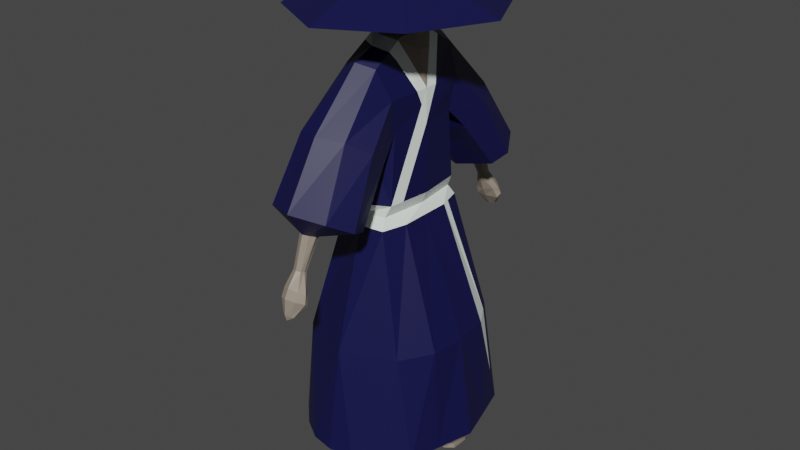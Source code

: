 # Source: RoninModel.blend  (saved by Blender 2.82.7; exported with 4.5.12 LTS)
import bpy
from mathutils import Matrix  # noqa: F401  (used for matrix-valued properties, if any)

bpy.ops.wm.read_factory_settings(use_empty=True)
scene = bpy.context.scene
scene.name = 'Scene'

# ---- collections
col_collection = bpy.data.collections.new('Collection'); scene.collection.children.link(col_collection)

# ---- materials (node trees are filled in below, after node groups)
mat_body = bpy.data.materials.new('Body')
mat_body.alpha_threshold = 0.0
mat_body.use_transparent_shadow = False
mat_body.line_color = (0.0, 0.0, 0.0, 1.0)
mat_detail = bpy.data.materials.new('Detail')
mat_detail.use_transparent_shadow = False
mat_cloth = bpy.data.materials.new('Cloth')
mat_cloth.use_transparent_shadow = False

# ---- material node trees
mat_body.use_nodes = True; mat_body.node_tree.nodes.clear()
_N = mat_body.node_tree.nodes; _L = mat_body.node_tree.links
n0 = _N.new('ShaderNodeOutputMaterial'); n0.name = 'Material Output'; n0.location = (300, 300)
n1 = _N.new('ShaderNodeBsdfPrincipled'); n1.name = 'Principled BSDF'; n1.location = (10, 300)
n1.distribution = 'GGX'
n1.subsurface_method = 'BURLEY'
n1.inputs[0].default_value = (0.3032, 0.2528, 0.2001, 1.0)
n1.inputs[2].default_value = 0.4
n1.inputs[3].default_value = 1.45
n1.inputs[27].default_value = (0.0, 0.0, 0.0, 1.0)
n1.inputs[28].default_value = 1.0
_L.new(n1.outputs[0], n0.inputs[0])
n0.is_active_output = True
mat_detail.use_nodes = True; mat_detail.node_tree.nodes.clear()
_N = mat_detail.node_tree.nodes; _L = mat_detail.node_tree.links
n0 = _N.new('ShaderNodeOutputMaterial'); n0.name = 'Material Output'; n0.location = (300, 300)
n1 = _N.new('ShaderNodeBsdfPrincipled'); n1.name = 'Principled BSDF'; n1.location = (10, 300)
n1.distribution = 'GGX'
n1.subsurface_method = 'BURLEY'
n1.inputs[0].default_value = (0.9163, 1.0, 0.9369, 1.0)
n1.inputs[3].default_value = 1.45
n1.inputs[27].default_value = (0.0, 0.0, 0.0, 1.0)
n1.inputs[28].default_value = 1.0
_L.new(n1.outputs[0], n0.inputs[0])
n0.is_active_output = True
mat_cloth.use_nodes = True; mat_cloth.node_tree.nodes.clear()
_N = mat_cloth.node_tree.nodes; _L = mat_cloth.node_tree.links
n0 = _N.new('ShaderNodeOutputMaterial'); n0.name = 'Material Output'; n0.location = (300, 300)
n1 = _N.new('ShaderNodeBsdfPrincipled'); n1.name = 'Principled BSDF'; n1.location = (10, 300)
n1.distribution = 'GGX'
n1.subsurface_method = 'BURLEY'
n1.inputs[0].default_value = (0.004237, 0.004231, 0.05779, 1.0)
n1.inputs[3].default_value = 1.45
n1.inputs[27].default_value = (0.0, 0.0, 0.0, 1.0)
n1.inputs[28].default_value = 1.0
_L.new(n1.outputs[0], n0.inputs[0])
n0.is_active_output = True

# ---- world
world_world = bpy.data.worlds.new('World'); scene.world = world_world
world_world.use_nodes = True; world_world.node_tree.nodes.clear()
_N = world_world.node_tree.nodes; _L = world_world.node_tree.links
n0 = _N.new('ShaderNodeOutputWorld'); n0.name = 'World Output'; n0.location = (300, 300)
n1 = _N.new('ShaderNodeBackground'); n1.name = 'Background'; n1.location = (10, 300)
n1.inputs[0].default_value = (0.05088, 0.05088, 0.05088, 1.0)
_L.new(n1.outputs[0], n0.inputs[0])
n0.is_active_output = True
world_world.color = (0.05088, 0.05088, 0.05088)
world_world.use_sun_shadow = False
world_world.sun_shadow_jitter_overblur = 0.0

# ---- meshes
me_cube = bpy.data.meshes.new('Cube')
me_cube.from_pydata([(-0.2069, -0.6463, 0.09697), (-0.335, -0.5547, -1.515), (0.2069, -0.6463, 0.09697), (0.335, -0.5547, -1.515), (-0.1207, -0.171, 0.4056), (0.1207, -0.171, 0.4056), (-0.1207, -0.171, 0.8634), (0.1207, -0.171, 0.8634), (-0.8704, -0.9563, 0.6946), (0.8704, -0.9563, 0.6946), (0.0, -1.427, 0.6946), (0.2643, -0.5826, -1.667), (-0.2643, -0.5826, -1.667), (0.3019, -0.6678, -1.801), (-0.3019, -0.6678, -1.801), (0.6729, -0.8621, -3.294), (-0.6729, -0.8621, -3.294), (0.6446, -1.112, -4.613), (-0.5673, -1.112, -4.613), (-0.2999, -1.281, -4.613), (0.2999, -1.281, -4.613), (0.09445, -0.6224, -3.837), (0.09445, -0.4541, -3.837), (-0.0986, -0.6233, -3.837), (-0.0986, -0.4521, -3.837), (0.07445, -0.6556, -5.214), (0.07445, -0.4779, -5.214), (-0.07773, -0.6571, -5.214), (-0.07773, -0.4764, -5.214), (0.403, -0.7374, -5.34), (0.3951, -0.4016, -5.34), (-0.1675, -0.6933, -5.34), (-0.1754, -0.4456, -5.34), (0.4523, -0.7587, -5.418), (0.4445, -0.3803, -5.418), (-0.1967, -0.7169, -5.418), (-0.2045, -0.4221, -5.418), (0.8998, -0.8574, -4.613), (1.007, -0.4796, -4.613), (-1.007, -0.4796, -4.613), (-0.8225, -0.8574, -4.613), (-0.9148, -0.4577, -3.294), (0.9148, -0.4577, -3.294), (0.0, -0.708, -1.801), (0.0, -1.127, -3.294), (0.0, -1.338, -4.613), (-0.3892, -0.354, -1.801), (0.3892, -0.354, -1.801), (0.0, -0.2121, 0.4056), (0.0, -0.2121, 0.8634), (-0.1987, -0.231, 0.3504), (0.1987, -0.231, 0.3504), (0.0, -0.3005, 0.3504), (0.0, -0.7406, -1.515), (0.0, -0.7501, 0.1589), (0.0, -0.6329, -1.667), (-0.33, -0.486, -0.6699), (0.33, -0.486, -0.6699), (0.0, -0.6334, -0.6699), (0.0, -1.398, -0.4907), (-0.2729, -1.324, -0.5166), (0.2794, -1.238, -0.5415), (-0.3758, -0.7162, -0.9124), (0.3758, -0.7162, -0.9124), (0.0, -0.7388, -1.07), (0.0, -1.852, -1.227), (-0.3954, -1.687, -1.294), (0.3954, -1.687, -1.294), (-0.474, -1.19, -1.541), (0.474, -1.19, -1.541), (0.0, -1.085, -1.639), (-0.3549, -0.5661, -0.2555), (0.3549, -0.5661, -0.2555), (-0.4632, -0.9642, -0.6987), (0.4632, -1.006, -0.6996), (-0.5545, -1.412, -1.448), (0.5545, -1.412, -1.448), (0.0, -1.643, -1.544), (-0.07642, -1.602, -1.558), (0.05987, -1.602, -1.558), (-0.1163, -1.533, -1.58), (-0.09165, -1.468, -1.612), (0.09974, -1.533, -1.58), (0.0751, -1.468, -1.612), (0.0, -1.416, -1.63), (0.0, -1.766, -1.939), (-0.06093, -1.74, -1.947), (0.04774, -1.74, -1.947), (-0.07293, -1.696, -1.959), (-0.06552, -1.653, -1.98), (0.05973, -1.696, -1.959), (0.05232, -1.653, -1.98), (0.0, -1.952, -2.207), (0.0, -1.613, -1.991), (-0.09658, -1.855, -2.132), (0.1084, -1.855, -2.132), (-0.1565, -1.794, -2.161), (-0.1157, -1.723, -2.204), (0.1683, -1.794, -2.161), (0.1313, -1.738, -2.187), (0.0, -1.964, -2.414), (-0.003947, -1.697, -2.209), (-0.09062, -1.912, -2.229), (0.1176, -1.912, -2.229), (-0.1598, -1.834, -2.263), (-0.1171, -1.746, -2.302), (0.1892, -1.834, -2.263), (0.1724, -1.781, -2.313), (0.0, -1.761, -2.32), (-0.04802, -1.933, -2.425), (0.05317, -1.933, -2.425), (-0.07763, -1.895, -2.44), (-0.05933, -1.862, -2.462), (0.08278, -1.91, -2.438), (0.06448, -1.858, -2.45), (0.0, -1.939, -2.487), (0.0, -1.859, -2.468), (0.0, -1.895, -2.103), (-0.05267, -0.1522, 0.378), (0.05267, -0.1522, 0.378), (0.0, -0.1704, 0.378), (0.1662, -0.5189, -3.837), (-0.1662, -0.5189, -3.837), (0.0, -0.6457, -3.837), (0.0, -0.4069, -3.837), (0.131, -0.5667, -5.214), (-0.131, -0.5667, -5.214), (0.0, -0.6928, -5.214), (0.0, -0.4407, -5.214), (0.5724, -0.6821, -5.355), (0.5678, -0.452, -5.355), (0.5724, -0.6821, -5.402), (0.5678, -0.452, -5.402), (-0.216, -0.5695, -5.34), (0.07799, -0.7427, -5.34), (0.07014, -0.3963, -5.34), (-0.2556, -0.5695, -5.418), (0.1201, -0.7531, -5.418), (0.1122, -0.3858, -5.418), (-0.2069, 0.6463, 0.09697), (-0.335, 0.5547, -1.515), (0.2069, 0.6463, 0.09697), (0.335, 0.5547, -1.515), (-0.1207, 0.171, 0.4056), (0.1207, 0.171, 0.4056), (-0.1207, 0.171, 0.8634), (0.1207, 0.171, 0.8634), (-0.8704, 0.9563, 0.6946), (0.8704, 0.9563, 0.6946), (0.0, 0.0, 1.272), (-1.332, 0.0, 0.6946), (1.332, 0.0, 0.6946), (0.0, 1.427, 0.6946), (0.2643, 0.5826, -1.667), (-0.2643, 0.5826, -1.667), (0.3019, 0.6678, -1.801), (-0.3019, 0.6678, -1.801), (0.6729, 0.8621, -3.294), (-0.6729, 0.8621, -3.294), (0.6446, 1.112, -4.613), (-0.5673, 1.112, -4.613), (1.139, 0.0, -4.613), (-1.139, 0.0, -4.613), (-0.2999, 1.281, -4.613), (0.2999, 1.281, -4.613), (-0.2999, 0.0, -3.837), (0.2999, 0.0, -3.837), (0.09445, 0.6224, -3.837), (0.09445, 0.4541, -3.837), (-0.0986, 0.6233, -3.837), (-0.0986, 0.4521, -3.837), (0.07445, 0.6556, -5.214), (0.07445, 0.4779, -5.214), (-0.07773, 0.6571, -5.214), (-0.07773, 0.4764, -5.214), (0.403, 0.7374, -5.34), (0.3951, 0.4016, -5.34), (-0.1675, 0.6933, -5.34), (-0.1754, 0.4456, -5.34), (0.4523, 0.7587, -5.418), (0.4445, 0.3803, -5.418), (-0.1967, 0.7169, -5.418), (-0.2045, 0.4221, -5.418), (0.8998, 0.8574, -4.613), (1.007, 0.4796, -4.613), (-1.007, 0.4796, -4.613), (-0.8225, 0.8574, -4.613), (0.955, 0.0, -3.294), (-0.955, 0.0, -3.294), (-0.9148, 0.4577, -3.294), (0.9148, 0.4577, -3.294), (0.3892, 0.0, -1.801), (0.0, 0.708, -1.801), (-0.3892, 0.0, -1.801), (0.0, 1.127, -3.294), (0.0, 1.338, -4.613), (-0.3892, 0.354, -1.801), (0.3892, 0.354, -1.801), (-0.1841, 0.0, 0.4056), (0.1841, 0.0, 0.4056), (0.0, 0.2121, 0.4056), (-0.1841, 0.0, 0.8634), (0.1841, 0.0, 0.8634), (0.0, 0.2121, 0.8634), (-0.1987, 0.231, 0.3504), (0.1987, 0.231, 0.3504), (0.1987, 0.0, 0.3504), (0.0, 0.3005, 0.3504), (-0.1987, 0.0, 0.3504), (0.4007, 0.0, -1.515), (0.0, 0.7406, -1.515), (-0.2815, 0.0, 0.1754), (0.2815, 0.0, 0.1754), (0.0, 0.7501, 0.1589), (-0.4007, 0.0, -1.515), (0.3317, 0.0, -1.667), (0.0, 0.6329, -1.667), (-0.3317, 0.0, -1.667), (-0.3892, 0.0, -1.801), (0.3892, 0.0, -1.801), (-0.33, 0.486, -0.6699), (0.33, 0.486, -0.6699), (0.0, 0.6334, -0.6699), (-0.3874, 0.0, -0.6699), (0.3874, 0.0, -0.6699), (0.0, 1.398, -0.4907), (-0.2729, 1.324, -0.5166), (0.2794, 1.238, -0.5415), (-0.3758, 0.7162, -0.9124), (0.3758, 0.7162, -0.9124), (0.0, 0.7388, -1.07), (0.0, 1.852, -1.227), (-0.3954, 1.687, -1.294), (0.3954, 1.687, -1.294), (-0.474, 1.19, -1.541), (0.474, 1.19, -1.541), (0.0, 1.085, -1.639), (-0.3549, 0.5661, -0.2555), (0.3549, 0.5661, -0.2555), (-0.3779, 0.0, -0.2472), (0.3779, 0.0, -0.2472), (-0.4632, 0.9642, -0.6987), (0.4632, 1.006, -0.6996), (-0.5545, 1.412, -1.448), (0.5545, 1.412, -1.448), (0.0, 1.643, -1.544), (-0.07642, 1.602, -1.558), (0.05987, 1.602, -1.558), (-0.1163, 1.533, -1.58), (-0.09165, 1.468, -1.612), (0.09974, 1.533, -1.58), (0.0751, 1.468, -1.612), (0.0, 1.416, -1.63), (0.0, 1.766, -1.939), (-0.06093, 1.74, -1.947), (0.04774, 1.74, -1.947), (-0.07293, 1.696, -1.959), (-0.06552, 1.653, -1.98), (0.05973, 1.696, -1.959), (0.05232, 1.653, -1.98), (0.0, 1.952, -2.207), (0.0, 1.613, -1.991), (-0.09658, 1.855, -2.132), (0.1084, 1.855, -2.132), (-0.1565, 1.794, -2.161), (-0.1157, 1.723, -2.204), (0.1683, 1.794, -2.161), (0.1313, 1.738, -2.187), (0.0, 1.964, -2.414), (-0.003947, 1.697, -2.209), (-0.09062, 1.912, -2.229), (0.1176, 1.912, -2.229), (-0.1598, 1.834, -2.263), (-0.1171, 1.746, -2.302), (0.1892, 1.834, -2.263), (0.1724, 1.781, -2.313), (0.0, 1.761, -2.32), (-0.04802, 1.933, -2.425), (0.05317, 1.933, -2.425), (-0.07763, 1.895, -2.44), (-0.05933, 1.862, -2.462), (0.08278, 1.91, -2.438), (0.06448, 1.858, -2.45), (0.0, 1.939, -2.487), (0.0, 1.859, -2.468), (0.0, 1.895, -2.103), (-0.05267, 0.1522, 0.378), (0.05267, 0.1522, 0.378), (0.0, 0.1704, 0.378), (0.06314, 0.0, 0.378), (-0.06314, 0.0, 0.378), (0.1662, 0.5189, -3.837), (-0.1662, 0.5189, -3.837), (0.0, 0.6457, -3.837), (0.0, 0.4069, -3.837), (0.131, 0.5667, -5.214), (-0.131, 0.5667, -5.214), (0.0, 0.6928, -5.214), (0.0, 0.4407, -5.214), (0.5724, 0.6821, -5.355), (0.5678, 0.452, -5.355), (0.5724, 0.6821, -5.402), (0.5678, 0.452, -5.402), (-0.216, 0.5695, -5.34), (0.07799, 0.7427, -5.34), (0.07014, 0.3963, -5.34), (-0.2556, 0.5695, -5.418), (0.1201, 0.7531, -5.418), (0.1122, 0.3858, -5.418), (0.2025, 0.4243, 0.2325), (0.2408, 0.3524, 0.1327), (0.2591, -0.1934, 0.152), (0.0, 0.4733, 0.2768), (-0.2011, 0.355, 0.2747), (-0.2443, 0.0, 0.254), (-0.2016, -0.3793, 0.2599), (0.0, -0.4494, 0.287), (0.2023, -0.4128, 0.2394), (0.1995, -0.2738, 0.3243), (0.1995, 0.2725, 0.3251), (0.3783, 0.0, -0.2657), (0.3662, 0.1796, -0.6699), (0.3775, -0.008219, -0.2473), (0.2397, -0.3614, 0.1316), (0.3706, -0.18, -0.2498), (0.3872, 0.0, -0.6597), (0.3571, 0.3679, -1.515), (0.3869, 0.004363, -0.6699), (0.374, 0.0, -0.2302), (0.2599, 0.1872, 0.1527), (0.3717, 0.1517, -0.2494), (0.3736, 0.07019, -0.4237), (0.2815, -0.4341, -1.667), (0.7556, -0.7239, -3.294), (0.905, -0.7166, -4.149), (0.3599, -0.4593, -1.801), (0.3372, -0.4491, -1.745)], [], [(290, 118, 4, 198), (240, 328, 322), (54, 0, 60, 59), (120, 119, 5, 48), (49, 7, 9, 10), (48, 5, 7, 49), (198, 4, 6, 201), (201, 6, 8, 150), (10, 9, 149), (150, 8, 149), (8, 10, 149), (9, 151, 149), (209, 3, 11, 332, 215), (53, 1, 12, 55), (47, 335, 333, 42), (219, 47, 191), (55, 12, 14, 43), (37, 15, 17), (43, 14, 16, 44), (16, 18, 19), (24, 39, 162, 165), (38, 22, 166, 161), (124, 24, 165), (124, 22, 26, 128), (45, 19, 23, 123), (26, 125, 25, 29, 30), (127, 27, 31, 134), (122, 24, 28, 126), (121, 21, 25, 125), (123, 23, 27, 127), (134, 31, 35, 137), (128, 26, 30, 135), (126, 28, 32, 133), (137, 35, 136), (30, 29, 129, 130), (135, 30, 34, 138), (133, 32, 36, 136), (122, 39, 24), (19, 18, 40, 23), (37, 21, 121), (17, 20, 21, 37), (41, 188, 162, 39), (41, 39, 40), (187, 42, 38, 161), (44, 45, 20), (13, 43, 44, 15), (46, 193, 188, 41), (11, 13, 335, 336), (191, 47, 42, 187), (14, 46, 41, 16), (15, 44, 20), (17, 15, 20), (44, 16, 19), (45, 44, 19), (4, 48, 49, 6), (5, 199, 202, 7), (54, 2, 317, 316), (211, 0, 315, 314), (118, 120, 48, 4), (119, 289, 199, 5), (3, 53, 55, 11), (1, 214, 217, 12), (56, 58, 64, 62), (71, 0, 211, 239), (0, 54, 316, 315), (2, 323, 317), (11, 55, 43, 13), (6, 49, 10, 8), (7, 202, 151, 9), (217, 218, 46), (46, 218, 193), (12, 217, 46), (14, 12, 46), (215, 332, 336, 47), (219, 215, 47), (1, 56, 223, 214), (3, 57, 58, 53), (53, 58, 56, 1), (209, 224, 57, 3), (74, 61, 67, 76), (64, 63, 69, 70), (72, 2, 61, 74), (2, 54, 59, 61), (58, 57, 63, 64), (71, 56, 62, 73), (65, 66, 78, 77), (75, 68, 81, 80), (61, 59, 65, 67), (62, 64, 70, 68), (73, 62, 68, 75), (59, 60, 66, 65), (60, 73, 75, 66), (68, 70, 84, 81), (76, 67, 79, 82), (0, 71, 73, 60), (57, 72, 74, 63), (63, 74, 76, 69), (56, 71, 239, 223), (224, 325, 324, 72, 57), (80, 81, 89, 88), (81, 84, 93, 89), (82, 79, 87, 90), (79, 77, 85, 87), (66, 75, 80, 78), (70, 69, 83, 84), (69, 76, 82, 83), (67, 65, 77, 79), (117, 95, 87, 85), (91, 90, 98, 99), (108, 101, 99, 107), (86, 88, 96, 94), (77, 78, 86, 85), (78, 80, 88, 86), (84, 83, 91, 93), (83, 82, 90, 91), (93, 91, 99, 101), (94, 96, 104, 102), (96, 97, 105, 104), (90, 87, 95, 98), (89, 93, 97), (88, 89, 97, 96), (92, 102, 109, 100), (104, 105, 112, 111), (105, 108, 116, 112), (106, 103, 110, 113), (99, 98, 106, 107), (98, 95, 103, 106), (97, 93, 101), (115, 100, 109), (110, 100, 115), (114, 113, 115), (115, 111, 112), (102, 104, 111, 109), (108, 107, 114, 116), (107, 106, 113, 114), (103, 92, 100, 110), (94, 117, 85, 86), (92, 103, 95, 117), (102, 92, 117, 94), (105, 97, 101, 108), (116, 114, 115), (116, 115, 112), (113, 110, 115), (111, 115, 109), (51, 206, 289, 119), (50, 52, 120, 118), (52, 51, 119, 120), (208, 50, 118, 290), (21, 123, 127, 25), (22, 121, 125, 26), (23, 122, 126, 27), (24, 124, 128, 28), (22, 38, 121), (38, 37, 121), (40, 39, 122), (23, 40, 122), (20, 45, 123, 21), (124, 165, 166), (22, 124, 166), (16, 41, 40), (18, 16, 40), (42, 333, 334), (38, 42, 334, 37), (130, 129, 131, 132), (34, 30, 130, 132), (33, 34, 132, 131), (29, 33, 131, 129), (27, 126, 133, 31), (28, 128, 135, 32), (25, 127, 134, 29), (137, 136, 138), (138, 136, 36), (33, 137, 138, 34), (32, 135, 138, 36), (29, 134, 137, 33), (31, 133, 136, 35), (290, 198, 143, 286), (213, 225, 226, 139), (288, 200, 144, 287), (203, 152, 148, 146), (200, 203, 146, 144), (198, 201, 145, 143), (201, 150, 147, 145), (152, 149, 148), (150, 149, 147), (147, 149, 152), (148, 149, 151), (209, 215, 153, 142, 326), (210, 216, 154, 140), (197, 190, 157, 155), (219, 191, 197), (216, 192, 156, 154), (183, 159, 157), (192, 194, 158, 156), (158, 163, 160), (170, 165, 162, 185), (184, 161, 166, 168), (294, 165, 170), (294, 298, 172, 168), (195, 293, 169, 163), (172, 176, 175, 171, 295), (297, 304, 177, 173), (292, 296, 174, 170), (291, 295, 171, 167), (293, 297, 173, 169), (304, 307, 181, 177), (298, 305, 176, 172), (296, 303, 178, 174), (307, 306, 181), (176, 300, 299, 175), (305, 308, 180, 176), (303, 306, 182, 178), (292, 170, 185), (163, 169, 186, 160), (183, 291, 167), (159, 183, 167, 164), (189, 185, 162, 188), (189, 186, 185), (187, 161, 184, 190), (194, 164, 195), (155, 157, 194, 192), (196, 189, 188, 193), (153, 197, 155), (191, 187, 190, 197), (156, 158, 189, 196), (157, 164, 194), (159, 164, 157), (194, 163, 158), (195, 163, 194), (143, 145, 203, 200), (144, 146, 202, 199), (213, 312, 309, 141), (211, 314, 313, 139), (286, 143, 200, 288), (287, 144, 199, 289), (142, 153, 216, 210), (140, 154, 217, 214), (220, 228, 230, 222), (237, 239, 211, 139), (139, 313, 312, 213), (141, 309, 310), (153, 155, 192, 216), (145, 147, 152, 203), (146, 148, 151, 202), (217, 196, 218), (196, 193, 218), (154, 196, 217), (156, 196, 154), (215, 197, 153), (219, 197, 215), (140, 214, 223, 220), (142, 210, 222, 221), (210, 140, 220, 222), (209, 326, 327, 224), (242, 244, 233, 227), (230, 236, 235, 229), (238, 242, 227, 141), (141, 227, 225, 213), (222, 230, 229, 221), (237, 241, 228, 220), (231, 245, 246, 232), (243, 248, 249, 234), (227, 233, 231, 225), (228, 234, 236, 230), (241, 243, 234, 228), (225, 231, 232, 226), (226, 232, 243, 241), (234, 249, 252, 236), (244, 250, 247, 233), (139, 226, 241, 237), (221, 229, 242, 238), (229, 235, 244, 242), (220, 223, 239, 237), (224, 327, 325), (248, 256, 257, 249), (249, 257, 261, 252), (250, 258, 255, 247), (247, 255, 253, 245), (232, 246, 248, 243), (236, 252, 251, 235), (235, 251, 250, 244), (233, 247, 245, 231), (285, 253, 255, 263), (259, 267, 266, 258), (276, 275, 267, 269), (254, 262, 264, 256), (245, 253, 254, 246), (246, 254, 256, 248), (252, 261, 259, 251), (251, 259, 258, 250), (261, 269, 267, 259), (262, 270, 272, 264), (264, 272, 273, 265), (258, 266, 263, 255), (257, 265, 261), (256, 264, 265, 257), (260, 268, 277, 270), (272, 279, 280, 273), (273, 280, 284, 276), (274, 281, 278, 271), (267, 275, 274, 266), (266, 274, 271, 263), (265, 269, 261), (283, 277, 268), (278, 283, 268), (282, 283, 281), (283, 280, 279), (270, 277, 279, 272), (276, 284, 282, 275), (275, 282, 281, 274), (271, 278, 268, 260), (262, 254, 253, 285), (260, 285, 263, 271), (270, 262, 285, 260), (273, 276, 269, 265), (284, 283, 282), (284, 280, 283), (281, 283, 278), (279, 277, 283), (205, 287, 289, 206), (204, 286, 288, 207), (207, 288, 287, 205), (208, 290, 286, 204), (167, 171, 297, 293), (168, 172, 295, 291), (169, 173, 296, 292), (170, 174, 298, 294), (168, 291, 184), (184, 291, 183), (186, 292, 185), (169, 292, 186), (164, 167, 293, 195), (294, 166, 165), (168, 166, 294), (158, 186, 189), (160, 186, 158), (190, 183, 157), (184, 183, 190), (300, 302, 301, 299), (180, 302, 300, 176), (179, 301, 302, 180), (175, 299, 301, 179), (173, 177, 303, 296), (174, 178, 305, 298), (171, 175, 304, 297), (307, 308, 306), (308, 182, 306), (179, 180, 308, 307), (178, 182, 308, 305), (175, 179, 307, 304), (177, 181, 306, 303), (309, 312, 207, 319), (310, 309, 319, 329), (322, 311, 323, 324), (312, 313, 204, 207), (313, 314, 208, 204), (314, 315, 50, 208), (315, 316, 52, 50), (316, 317, 318, 52), (52, 318, 51), (319, 207, 205), (310, 329, 328, 240, 330), (320, 331, 330, 240), (321, 142, 221), (322, 320, 240), (318, 311, 212, 206, 51), (317, 323, 311, 318), (325, 327, 321, 331, 320), (327, 326, 142, 321), (324, 325, 320, 322), (324, 323, 2, 72), (328, 329, 212), (322, 328, 212, 311), (329, 319, 205, 206, 212), (330, 238, 141, 310), (330, 331, 321, 221, 238), (333, 335, 13, 15), (334, 333, 15, 37), (336, 332, 11), (336, 335, 47)])
me_cube.polygons.foreach_set('material_index', [0, 0, 2, 0, 2, 0, 0, 2, 2, 2, 2, 2, 1, 1, 1, 0, 1, 2, 2, 2, 2, 2, 2, 0, 2, 0, 0, 0, 0, 0, 0, 0, 0, 0, 0, 0, 0, 2, 2, 2, 2, 2, 2, 2, 2, 2, 2, 1, 2, 2, 2, 2, 2, 2, 0, 0, 2, 2, 0, 0, 1, 1, 2, 2, 2, 2, 1, 2, 2, 1, 0, 1, 1, 1, 1, 2, 2, 2, 2, 2, 2, 2, 2, 2, 2, 2, 2, 2, 2, 2, 2, 2, 2, 2, 2, 2, 2, 2, 2, 0, 0, 0, 0, 2, 2, 2, 2, 0, 0, 0, 0, 0, 0, 0, 0, 0, 0, 0, 0, 0, 0, 0, 0, 0, 0, 0, 0, 0, 0, 0, 0, 0, 0, 0, 0, 0, 0, 0, 0, 0, 0, 0, 0, 0, 0, 0, 0, 0, 0, 0, 0, 0, 2, 2, 2, 2, 2, 2, 2, 2, 2, 1, 2, 0, 0, 0, 0, 0, 0, 0, 0, 0, 0, 0, 0, 0, 0, 2, 0, 2, 0, 0, 2, 2, 2, 2, 2, 1, 1, 2, 0, 1, 2, 2, 2, 2, 2, 2, 0, 2, 0, 0, 0, 0, 0, 0, 0, 0, 0, 0, 0, 0, 2, 2, 2, 2, 2, 2, 2, 2, 2, 2, 1, 2, 2, 2, 2, 2, 2, 0, 0, 2, 2, 0, 0, 1, 1, 2, 2, 2, 2, 1, 2, 2, 1, 0, 1, 1, 1, 1, 2, 2, 2, 2, 2, 2, 2, 2, 2, 2, 2, 2, 2, 2, 2, 2, 2, 2, 2, 2, 2, 2, 2, 0, 0, 0, 0, 0, 2, 2, 2, 2, 0, 0, 0, 0, 0, 0, 0, 0, 0, 0, 0, 0, 0, 0, 0, 0, 0, 0, 0, 0, 0, 0, 0, 0, 0, 0, 0, 0, 0, 0, 0, 0, 0, 0, 0, 0, 0, 0, 0, 0, 0, 0, 0, 0, 0, 2, 2, 2, 2, 2, 2, 2, 2, 2, 2, 2, 0, 0, 0, 0, 0, 0, 0, 0, 0, 0, 0, 0, 0, 1, 1, 1, 1, 1, 1, 1, 1, 0, 0, 1, 1, 2, 0, 0, 1, 1, 1, 1, 2, 0, 0, 0, 2, 2, 2, 2, 1, 1])
_uv = me_cube.uv_layers.new(name='UVMap')
_uv.uv.foreach_set('vector', [0.625, 0.625, 0.625, 0.5, 0.625, 0.5, 0.625, 0.625, 0.5625, 0.125, 0.565, 0.125, 0.5625, 0.1268, 0.625, 0.375, 0.625, 0.5, 0.625, 0.5, 0.625, 0.375, 0.625, 0.375, 0.625, 0.25, 0.625, 0.25, 0.625, 0.375, 0.625, 0.375, 0.625, 0.25, 0.625, 0.25, 0.625, 0.375, 0.625, 0.375, 0.625, 0.25, 0.625, 0.25, 0.625, 0.375, 0.625, 0.625, 0.625, 0.5, 0.625, 0.5, 0.625, 0.625, 0.625, 0.625, 0.625, 0.5, 0.625, 0.5, 0.625, 0.625, 0.75, 0.5, 0.875, 0.5, 0.75, 0.625, 0.625, 0.625, 0.625, 0.5, 0.75, 0.625, 0.625, 0.5, 0.75, 0.5, 0.75, 0.625, 0.875, 0.5, 0.875, 0.625, 0.75, 0.625, 0.375, 0.125, 0.375, 0.25, 0.375, 0.25, 0.375, 0.2181, 0.375, 0.125, 0.375, 0.375, 0.375, 0.5, 0.375, 0.5, 0.375, 0.375, 0.375, 0.1875, 0.375, 0.2085, 0.375, 0.2286, 0.375, 0.1875, 0.375, 0.125, 0.375, 0.1875, 0.375, 0.125, 0.375, 0.375, 0.375, 0.5, 0.375, 0.5, 0.375, 0.375, 0.375, 0.2083, 0.375, 0.25, 0.375, 0.25, 0.375, 0.375, 0.375, 0.5, 0.375, 0.5, 0.375, 0.375, 0.375, 0.5, 0.375, 0.5, 0.375, 0.4167, 0.2917, 0.5833, 0.375, 0.5833, 0.375, 0.625, 0.2917, 0.625, 0.125, 0.5833, 0.2083, 0.5833, 0.2083, 0.625, 0.125, 0.625, 0.25, 0.5833, 0.2917, 0.5833, 0.2917, 0.625, 0.25, 0.5833, 0.2083, 0.5833, 0.2083, 0.5833, 0.25, 0.5833, 0.25, 0.5, 0.2917, 0.5, 0.2917, 0.5417, 0.25, 0.5417, 0.2083, 0.5833, 0.2083, 0.5625, 0.2083, 0.5417, 0.2083, 0.5417, 0.2083, 0.5833, 0.25, 0.5417, 0.2917, 0.5417, 0.2917, 0.5417, 0.25, 0.5417, 0.2917, 0.5625, 0.2917, 0.5833, 0.2917, 0.5833, 0.2917, 0.5625, 0.2083, 0.5625, 0.2083, 0.5417, 0.2083, 0.5417, 0.2083, 0.5625, 0.25, 0.5417, 0.2917, 0.5417, 0.2917, 0.5417, 0.25, 0.5417, 0.25, 0.5417, 0.2917, 0.5417, 0.2917, 0.5417, 0.25, 0.5417, 0.25, 0.5833, 0.2083, 0.5833, 0.2083, 0.5833, 0.25, 0.5833, 0.2917, 0.5625, 0.2917, 0.5833, 0.2917, 0.5833, 0.2917, 0.5625, 0.25, 0.5417, 0.2917, 0.5417, 0.2917, 0.5625, 0.2083, 0.5833, 0.2083, 0.5417, 0.2083, 0.5417, 0.2083, 0.5833, 0.25, 0.5833, 0.2083, 0.5833, 0.2083, 0.5833, 0.25, 0.5833, 0.2917, 0.5625, 0.2917, 0.5833, 0.2917, 0.5833, 0.2917, 0.5625, 0.2917, 0.5625, 0.375, 0.5833, 0.2917, 0.5833, 0.2917, 0.5, 0.375, 0.5, 0.375, 0.5417, 0.2917, 0.5417, 0.125, 0.5417, 0.2083, 0.5417, 0.2083, 0.5625, 0.125, 0.5, 0.2083, 0.5, 0.2083, 0.5417, 0.125, 0.5417, 0.375, 0.5625, 0.375, 0.625, 0.375, 0.625, 0.375, 0.5833, 0.375, 0.5625, 0.375, 0.5833, 0.375, 0.5417, 0.375, 0.125, 0.375, 0.1875, 0.375, 0.1667, 0.375, 0.125, 0.375, 0.375, 0.375, 0.375, 0.375, 0.3333, 0.375, 0.25, 0.375, 0.375, 0.375, 0.375, 0.375, 0.25, 0.375, 0.5625, 0.375, 0.625, 0.375, 0.625, 0.375, 0.5625, 0.375, 0.25, 0.375, 0.25, 0.375, 0.2085, 0.375, 0.2135, 0.375, 0.125, 0.375, 0.1875, 0.375, 0.1875, 0.375, 0.125, 0.375, 0.5, 0.375, 0.5625, 0.375, 0.5625, 0.375, 0.5, 0.375, 0.25, 0.375, 0.375, 0.375, 0.3333, 0.375, 0.25, 0.375, 0.25, 0.375, 0.3333, 0.375, 0.375, 0.375, 0.5, 0.375, 0.4167, 0.375, 0.375, 0.375, 0.375, 0.375, 0.4167, 0.625, 0.5, 0.625, 0.375, 0.625, 0.375, 0.625, 0.5, 0.625, 0.25, 0.625, 0.125, 0.625, 0.125, 0.625, 0.25, 0.625, 0.375, 0.625, 0.25, 0.625, 0.25, 0.625, 0.375, 0.625, 0.625, 0.625, 0.5, 0.625, 0.5, 0.625, 0.625, 0.625, 0.5, 0.625, 0.375, 0.625, 0.375, 0.625, 0.5, 0.625, 0.25, 0.625, 0.125, 0.625, 0.125, 0.625, 0.25, 0.375, 0.25, 0.375, 0.375, 0.375, 0.375, 0.375, 0.25, 0.375, 0.5, 0.375, 0.625, 0.375, 0.625, 0.375, 0.5, 0.5, 0.5, 0.5, 0.375, 0.5, 0.375, 0.5, 0.5, 0.5625, 0.5, 0.625, 0.5, 0.625, 0.625, 0.5625, 0.625, 0.625, 0.5, 0.625, 0.375, 0.625, 0.375, 0.625, 0.5, 0.625, 0.25, 0.625, 0.1949, 0.625, 0.25, 0.375, 0.25, 0.375, 0.375, 0.375, 0.375, 0.375, 0.25, 0.625, 0.5, 0.625, 0.375, 0.625, 0.375, 0.625, 0.5, 0.625, 0.25, 0.625, 0.125, 0.625, 0.125, 0.625, 0.25, 0.375, 0.625, 0.375, 0.625, 0.375, 0.5625, 0.375, 0.5625, 0.375, 0.625, 0.375, 0.625, 0.375, 0.5, 0.375, 0.625, 0.375, 0.5625, 0.375, 0.5, 0.375, 0.5, 0.375, 0.5625, 0.375, 0.125, 0.375, 0.2181, 0.375, 0.2135, 0.375, 0.1875, 0.375, 0.125, 0.375, 0.125, 0.375, 0.1875, 0.375, 0.5, 0.5, 0.5, 0.5, 0.625, 0.375, 0.625, 0.375, 0.25, 0.5, 0.25, 0.5, 0.375, 0.375, 0.375, 0.375, 0.375, 0.5, 0.375, 0.5, 0.5, 0.375, 0.5, 0.375, 0.125, 0.5, 0.125, 0.5, 0.25, 0.375, 0.25, 0.5625, 0.25, 0.625, 0.25, 0.625, 0.25, 0.5625, 0.25, 0.5, 0.375, 0.5, 0.25, 0.5, 0.25, 0.5, 0.375, 0.5625, 0.25, 0.625, 0.25, 0.625, 0.25, 0.5625, 0.25, 0.625, 0.25, 0.625, 0.375, 0.625, 0.375, 0.625, 0.25, 0.5, 0.375, 0.5, 0.25, 0.5, 0.25, 0.5, 0.375, 0.5625, 0.5, 0.5, 0.5, 0.5, 0.5, 0.5625, 0.5, 0.625, 0.375, 0.625, 0.5, 0.625, 0.5, 0.625, 0.375, 0.5625, 0.5, 0.5, 0.5, 0.5, 0.5, 0.5625, 0.5, 0.625, 0.25, 0.625, 0.375, 0.625, 0.375, 0.625, 0.25, 0.5, 0.5, 0.5, 0.375, 0.5, 0.375, 0.5, 0.5, 0.5625, 0.5, 0.5, 0.5, 0.5, 0.5, 0.5625, 0.5, 0.625, 0.375, 0.625, 0.5, 0.625, 0.5, 0.625, 0.375, 0.625, 0.5, 0.5625, 0.5, 0.5625, 0.5, 0.625, 0.5, 0.5, 0.5, 0.5, 0.375, 0.5, 0.375, 0.5, 0.5, 0.5625, 0.25, 0.625, 0.25, 0.625, 0.25, 0.5625, 0.25, 0.625, 0.5, 0.5625, 0.5, 0.5625, 0.5, 0.625, 0.5, 0.5, 0.25, 0.5625, 0.25, 0.5625, 0.25, 0.5, 0.25, 0.5, 0.25, 0.5625, 0.25, 0.5625, 0.25, 0.5, 0.25, 0.5, 0.5, 0.5625, 0.5, 0.5625, 0.625, 0.5, 0.625, 0.5, 0.125, 0.5015, 0.125, 0.5625, 0.1648, 0.5625, 0.25, 0.5, 0.25, 0.5625, 0.5, 0.5, 0.5, 0.5, 0.5, 0.5625, 0.5, 0.5, 0.5, 0.5, 0.375, 0.5, 0.375, 0.5, 0.5, 0.5625, 0.25, 0.625, 0.25, 0.625, 0.25, 0.5625, 0.25, 0.625, 0.25, 0.625, 0.375, 0.625, 0.375, 0.625, 0.25, 0.625, 0.5, 0.5625, 0.5, 0.5625, 0.5, 0.625, 0.5, 0.5, 0.375, 0.5, 0.25, 0.5, 0.25, 0.5, 0.375, 0.5, 0.25, 0.5625, 0.25, 0.5625, 0.25, 0.5, 0.25, 0.625, 0.25, 0.625, 0.375, 0.625, 0.375, 0.625, 0.25, 0.625, 0.375, 0.625, 0.25, 0.625, 0.25, 0.625, 0.375, 0.5, 0.25, 0.5625, 0.25, 0.5625, 0.25, 0.5, 0.25, 0.5, 0.375, 0.5, 0.3869, 0.5, 0.25, 0.5, 0.25, 0.625, 0.5, 0.5625, 0.5, 0.5625, 0.5, 0.625, 0.5, 0.625, 0.375, 0.625, 0.5, 0.625, 0.5, 0.625, 0.375, 0.625, 0.5, 0.5625, 0.5, 0.5625, 0.5, 0.625, 0.5, 0.5, 0.375, 0.5, 0.25, 0.5, 0.25, 0.5, 0.375, 0.5, 0.25, 0.5625, 0.25, 0.5625, 0.25, 0.5, 0.25, 0.5, 0.375, 0.5, 0.25, 0.5, 0.25, 0.5, 0.3869, 0.625, 0.5, 0.5625, 0.5, 0.5625, 0.5, 0.625, 0.5, 0.5625, 0.5, 0.5, 0.5, 0.5, 0.5, 0.5625, 0.5, 0.5625, 0.25, 0.625, 0.25, 0.625, 0.25, 0.5625, 0.25, 0.5, 0.5, 0.5, 0.375, 0.5, 0.5, 0.5625, 0.5, 0.5, 0.5, 0.5, 0.5, 0.5625, 0.5, 0.625, 0.375, 0.625, 0.5, 0.625, 0.5, 0.625, 0.375, 0.5625, 0.5, 0.5, 0.5, 0.5, 0.5, 0.5625, 0.5, 0.5, 0.5, 0.5, 0.375, 0.5, 0.375, 0.5, 0.5, 0.5625, 0.25, 0.625, 0.25, 0.625, 0.25, 0.5625, 0.25, 0.5, 0.25, 0.5625, 0.25, 0.5625, 0.25, 0.5, 0.25, 0.5625, 0.25, 0.625, 0.25, 0.625, 0.25, 0.5625, 0.25, 0.5, 0.5, 0.5, 0.375, 0.5, 0.3869, 0.5625, 0.375, 0.625, 0.375, 0.625, 0.5, 0.625, 0.25, 0.625, 0.375, 0.5625, 0.375, 0.5, 0.25, 0.5625, 0.25, 0.5625, 0.375, 0.5625, 0.375, 0.5625, 0.5, 0.5, 0.5, 0.625, 0.5, 0.5625, 0.5, 0.5625, 0.5, 0.625, 0.5, 0.5, 0.375, 0.5, 0.25, 0.5, 0.25, 0.5, 0.375, 0.5, 0.25, 0.5625, 0.25, 0.5625, 0.25, 0.5, 0.25, 0.625, 0.25, 0.625, 0.375, 0.625, 0.375, 0.625, 0.25, 0.625, 0.5, 0.625, 0.375, 0.625, 0.375, 0.625, 0.5, 0.625, 0.375, 0.625, 0.25, 0.625, 0.25, 0.625, 0.375, 0.625, 0.5, 0.625, 0.375, 0.625, 0.375, 0.625, 0.5, 0.5, 0.5, 0.5, 0.5, 0.5, 0.3869, 0.5, 0.375, 0.5, 0.375, 0.5, 0.25, 0.5625, 0.375, 0.5, 0.375, 0.5625, 0.375, 0.5, 0.5, 0.5625, 0.25, 0.625, 0.25, 0.5625, 0.375, 0.5625, 0.5, 0.5625, 0.375, 0.625, 0.5, 0.625, 0.25, 0.625, 0.125, 0.625, 0.125, 0.625, 0.25, 0.625, 0.5, 0.625, 0.375, 0.625, 0.375, 0.625, 0.5, 0.625, 0.375, 0.625, 0.25, 0.625, 0.25, 0.625, 0.375, 0.625, 0.625, 0.625, 0.5, 0.625, 0.5, 0.625, 0.625, 0.2083, 0.5417, 0.25, 0.5417, 0.25, 0.5417, 0.2083, 0.5417, 0.2083, 0.5833, 0.2083, 0.5625, 0.2083, 0.5625, 0.2083, 0.5833, 0.2917, 0.5417, 0.2917, 0.5625, 0.2917, 0.5625, 0.2917, 0.5417, 0.2917, 0.5833, 0.25, 0.5833, 0.25, 0.5833, 0.2917, 0.5833, 0.2083, 0.5833, 0.125, 0.5833, 0.2083, 0.5625, 0.125, 0.5833, 0.125, 0.5417, 0.2083, 0.5625, 0.375, 0.5417, 0.375, 0.5833, 0.2917, 0.5625, 0.2917, 0.5417, 0.375, 0.5417, 0.2917, 0.5625, 0.2083, 0.5, 0.25, 0.5, 0.25, 0.5417, 0.2083, 0.5417, 0.25, 0.5833, 0.2917, 0.625, 0.2083, 0.625, 0.2083, 0.5833, 0.25, 0.5833, 0.2083, 0.625, 0.375, 0.5, 0.375, 0.5625, 0.375, 0.5417, 0.375, 0.5, 0.375, 0.5, 0.375, 0.5417, 0.375, 0.1875, 0.375, 0.2286, 0.375, 0.201, 0.375, 0.1667, 0.375, 0.1875, 0.375, 0.201, 0.375, 0.2083, 0.2083, 0.5833, 0.2083, 0.5417, 0.2083, 0.5417, 0.2083, 0.5833, 0.2083, 0.5833, 0.2083, 0.5833, 0.2083, 0.5833, 0.2083, 0.5833, 0.2083, 0.5417, 0.2083, 0.5833, 0.2083, 0.5833, 0.2083, 0.5417, 0.2083, 0.5417, 0.2083, 0.5417, 0.2083, 0.5417, 0.2083, 0.5417, 0.2917, 0.5417, 0.2917, 0.5625, 0.2917, 0.5625, 0.2917, 0.5417, 0.2917, 0.5833, 0.25, 0.5833, 0.25, 0.5833, 0.2917, 0.5833, 0.2083, 0.5417, 0.25, 0.5417, 0.25, 0.5417, 0.2083, 0.5417, 0.25, 0.5417, 0.2917, 0.5625, 0.25, 0.5833, 0.25, 0.5833, 0.2917, 0.5625, 0.2917, 0.5833, 0.2083, 0.5417, 0.25, 0.5417, 0.25, 0.5833, 0.2083, 0.5833, 0.2917, 0.5833, 0.25, 0.5833, 0.25, 0.5833, 0.2917, 0.5833, 0.2083, 0.5417, 0.25, 0.5417, 0.25, 0.5417, 0.2083, 0.5417, 0.2917, 0.5417, 0.2917, 0.5625, 0.2917, 0.5625, 0.2917, 0.5417, 0.625, 0.625, 0.625, 0.625, 0.625, 0.5, 0.625, 0.5, 0.625, 0.375, 0.625, 0.375, 0.625, 0.5, 0.625, 0.5, 0.625, 0.375, 0.625, 0.375, 0.625, 0.25, 0.625, 0.25, 0.625, 0.375, 0.625, 0.375, 0.625, 0.25, 0.625, 0.25, 0.625, 0.375, 0.625, 0.375, 0.625, 0.25, 0.625, 0.25, 0.625, 0.625, 0.625, 0.625, 0.625, 0.5, 0.625, 0.5, 0.625, 0.625, 0.625, 0.625, 0.625, 0.5, 0.625, 0.5, 0.75, 0.5, 0.75, 0.625, 0.875, 0.5, 0.625, 0.625, 0.75, 0.625, 0.625, 0.5, 0.625, 0.5, 0.75, 0.625, 0.75, 0.5, 0.875, 0.5, 0.75, 0.625, 0.875, 0.625, 0.375, 0.125, 0.375, 0.125, 0.375, 0.25, 0.375, 0.25, 0.375, 0.2079, 0.375, 0.375, 0.375, 0.375, 0.375, 0.5, 0.375, 0.5, 0.375, 0.1875, 0.375, 0.1875, 0.375, 0.25, 0.375, 0.25, 0.375, 0.125, 0.375, 0.125, 0.375, 0.1875, 0.375, 0.375, 0.375, 0.375, 0.375, 0.5, 0.375, 0.5, 0.375, 0.2083, 0.375, 0.25, 0.375, 0.25, 0.375, 0.375, 0.375, 0.375, 0.375, 0.5, 0.375, 0.5, 0.375, 0.5, 0.375, 0.4167, 0.375, 0.5, 0.2917, 0.5833, 0.2917, 0.625, 0.375, 0.625, 0.375, 0.5833, 0.125, 0.5833, 0.125, 0.625, 0.2083, 0.625, 0.2083, 0.5833, 0.25, 0.5833, 0.2917, 0.625, 0.2917, 0.5833, 0.25, 0.5833, 0.25, 0.5833, 0.2083, 0.5833, 0.2083, 0.5833, 0.25, 0.5, 0.25, 0.5417, 0.2917, 0.5417, 0.2917, 0.5, 0.2083, 0.5833, 0.2083, 0.5833, 0.2083, 0.5417, 0.2083, 0.5417, 0.2083, 0.5625, 0.25, 0.5417, 0.25, 0.5417, 0.2917, 0.5417, 0.2917, 0.5417, 0.2917, 0.5625, 0.2917, 0.5625, 0.2917, 0.5833, 0.2917, 0.5833, 0.2083, 0.5625, 0.2083, 0.5625, 0.2083, 0.5417, 0.2083, 0.5417, 0.25, 0.5417, 0.25, 0.5417, 0.2917, 0.5417, 0.2917, 0.5417, 0.25, 0.5417, 0.25, 0.5417, 0.2917, 0.5417, 0.2917, 0.5417, 0.25, 0.5833, 0.25, 0.5833, 0.2083, 0.5833, 0.2083, 0.5833, 0.2917, 0.5625, 0.2917, 0.5625, 0.2917, 0.5833, 0.2917, 0.5833, 0.25, 0.5417, 0.2917, 0.5625, 0.2917, 0.5417, 0.2083, 0.5833, 0.2083, 0.5833, 0.2083, 0.5417, 0.2083, 0.5417, 0.25, 0.5833, 0.25, 0.5833, 0.2083, 0.5833, 0.2083, 0.5833, 0.2917, 0.5625, 0.2917, 0.5625, 0.2917, 0.5833, 0.2917, 0.5833, 0.2917, 0.5625, 0.2917, 0.5833, 0.375, 0.5833, 0.2917, 0.5, 0.2917, 0.5417, 0.375, 0.5417, 0.375, 0.5, 0.125, 0.5417, 0.2083, 0.5625, 0.2083, 0.5417, 0.125, 0.5, 0.125, 0.5417, 0.2083, 0.5417, 0.2083, 0.5, 0.375, 0.5625, 0.375, 0.5833, 0.375, 0.625, 0.375, 0.625, 0.375, 0.5625, 0.375, 0.5417, 0.375, 0.5833, 0.375, 0.125, 0.375, 0.125, 0.375, 0.1667, 0.375, 0.1875, 0.375, 0.375, 0.375, 0.3333, 0.375, 0.375, 0.375, 0.25, 0.375, 0.25, 0.375, 0.375, 0.375, 0.375, 0.375, 0.5625, 0.375, 0.5625, 0.375, 0.625, 0.375, 0.625, 0.375, 0.25, 0.375, 0.1875, 0.375, 0.25, 0.375, 0.125, 0.375, 0.125, 0.375, 0.1875, 0.375, 0.1875, 0.375, 0.5, 0.375, 0.5, 0.375, 0.5625, 0.375, 0.5625, 0.375, 0.25, 0.375, 0.3333, 0.375, 0.375, 0.375, 0.25, 0.375, 0.3333, 0.375, 0.25, 0.375, 0.375, 0.375, 0.4167, 0.375, 0.5, 0.375, 0.375, 0.375, 0.4167, 0.375, 0.375, 0.625, 0.5, 0.625, 0.5, 0.625, 0.375, 0.625, 0.375, 0.625, 0.25, 0.625, 0.25, 0.625, 0.125, 0.625, 0.125, 0.625, 0.375, 0.625, 0.375, 0.625, 0.25, 0.625, 0.25, 0.625, 0.625, 0.625, 0.625, 0.625, 0.5, 0.625, 0.5, 0.625, 0.5, 0.625, 0.5, 0.625, 0.375, 0.625, 0.375, 0.625, 0.25, 0.625, 0.25, 0.625, 0.125, 0.625, 0.125, 0.375, 0.25, 0.375, 0.25, 0.375, 0.375, 0.375, 0.375, 0.375, 0.5, 0.375, 0.5, 0.375, 0.625, 0.375, 0.625, 0.5, 0.5, 0.5, 0.5, 0.5, 0.375, 0.5, 0.375, 0.5625, 0.5, 0.5625, 0.625, 0.625, 0.625, 0.625, 0.5, 0.625, 0.5, 0.625, 0.5, 0.625, 0.375, 0.625, 0.375, 0.625, 0.25, 0.625, 0.25, 0.625, 0.1932, 0.375, 0.25, 0.375, 0.25, 0.375, 0.375, 0.375, 0.375, 0.625, 0.5, 0.625, 0.5, 0.625, 0.375, 0.625, 0.375, 0.625, 0.25, 0.625, 0.25, 0.625, 0.125, 0.625, 0.125, 0.375, 0.625, 0.375, 0.5625, 0.375, 0.625, 0.375, 0.5625, 0.375, 0.625, 0.375, 0.625, 0.375, 0.5, 0.375, 0.5625, 0.375, 0.625, 0.375, 0.5, 0.375, 0.5625, 0.375, 0.5, 0.375, 0.125, 0.375, 0.1875, 0.375, 0.25, 0.375, 0.125, 0.375, 0.1875, 0.375, 0.125, 0.375, 0.5, 0.375, 0.625, 0.5, 0.625, 0.5, 0.5, 0.375, 0.25, 0.375, 0.375, 0.5, 0.375, 0.5, 0.25, 0.375, 0.375, 0.375, 0.5, 0.5, 0.5, 0.5, 0.375, 0.375, 0.125, 0.375, 0.2079, 0.5, 0.1261, 0.5, 0.125, 0.5625, 0.25, 0.5625, 0.25, 0.625, 0.25, 0.625, 0.25, 0.5, 0.375, 0.5, 0.375, 0.5, 0.25, 0.5, 0.25, 0.5625, 0.25, 0.5625, 0.25, 0.625, 0.25, 0.625, 0.25, 0.625, 0.25, 0.625, 0.25, 0.625, 0.375, 0.625, 0.375, 0.5, 0.375, 0.5, 0.375, 0.5, 0.25, 0.5, 0.25, 0.5625, 0.5, 0.5625, 0.5, 0.5, 0.5, 0.5, 0.5, 0.625, 0.375, 0.625, 0.375, 0.625, 0.5, 0.625, 0.5, 0.5625, 0.5, 0.5625, 0.5, 0.5, 0.5, 0.5, 0.5, 0.625, 0.25, 0.625, 0.25, 0.625, 0.375, 0.625, 0.375, 0.5, 0.5, 0.5, 0.5, 0.5, 0.375, 0.5, 0.375, 0.5625, 0.5, 0.5625, 0.5, 0.5, 0.5, 0.5, 0.5, 0.625, 0.375, 0.625, 0.375, 0.625, 0.5, 0.625, 0.5, 0.625, 0.5, 0.625, 0.5, 0.5625, 0.5, 0.5625, 0.5, 0.5, 0.5, 0.5, 0.5, 0.5, 0.375, 0.5, 0.375, 0.5625, 0.25, 0.5625, 0.25, 0.625, 0.25, 0.625, 0.25, 0.625, 0.5, 0.625, 0.5, 0.5625, 0.5, 0.5625, 0.5, 0.5, 0.25, 0.5, 0.25, 0.5625, 0.25, 0.5625, 0.25, 0.5, 0.25, 0.5, 0.25, 0.5625, 0.25, 0.5625, 0.25, 0.5, 0.5, 0.5, 0.625, 0.5625, 0.625, 0.5625, 0.5, 0.5, 0.125, 0.5, 0.1261, 0.5015, 0.125, 0.5625, 0.5, 0.5625, 0.5, 0.5, 0.5, 0.5, 0.5, 0.5, 0.5, 0.5, 0.5, 0.5, 0.375, 0.5, 0.375, 0.5625, 0.25, 0.5625, 0.25, 0.625, 0.25, 0.625, 0.25, 0.625, 0.25, 0.625, 0.25, 0.625, 0.375, 0.625, 0.375, 0.625, 0.5, 0.625, 0.5, 0.5625, 0.5, 0.5625, 0.5, 0.5, 0.375, 0.5, 0.375, 0.5, 0.25, 0.5, 0.25, 0.5, 0.25, 0.5, 0.25, 0.5625, 0.25, 0.5625, 0.25, 0.625, 0.25, 0.625, 0.25, 0.625, 0.375, 0.625, 0.375, 0.625, 0.375, 0.625, 0.375, 0.625, 0.25, 0.625, 0.25, 0.5, 0.25, 0.5, 0.25, 0.5625, 0.25, 0.5625, 0.25, 0.5, 0.375, 0.5, 0.25, 0.5, 0.25, 0.5, 0.3869, 0.625, 0.5, 0.625, 0.5, 0.5625, 0.5, 0.5625, 0.5, 0.625, 0.375, 0.625, 0.375, 0.625, 0.5, 0.625, 0.5, 0.625, 0.5, 0.625, 0.5, 0.5625, 0.5, 0.5625, 0.5, 0.5, 0.375, 0.5, 0.375, 0.5, 0.25, 0.5, 0.25, 0.5, 0.25, 0.5, 0.25, 0.5625, 0.25, 0.5625, 0.25, 0.5, 0.375, 0.5, 0.3869, 0.5, 0.25, 0.5, 0.25, 0.625, 0.5, 0.625, 0.5, 0.5625, 0.5, 0.5625, 0.5, 0.5625, 0.5, 0.5625, 0.5, 0.5, 0.5, 0.5, 0.5, 0.5625, 0.25, 0.5625, 0.25, 0.625, 0.25, 0.625, 0.25, 0.5, 0.5, 0.5, 0.5, 0.5, 0.375, 0.5625, 0.5, 0.5625, 0.5, 0.5, 0.5, 0.5, 0.5, 0.625, 0.375, 0.625, 0.375, 0.625, 0.5, 0.625, 0.5, 0.5625, 0.5, 0.5625, 0.5, 0.5, 0.5, 0.5, 0.5, 0.5, 0.5, 0.5, 0.5, 0.5, 0.375, 0.5, 0.375, 0.5625, 0.25, 0.5625, 0.25, 0.625, 0.25, 0.625, 0.25, 0.5, 0.25, 0.5, 0.25, 0.5625, 0.25, 0.5625, 0.25, 0.5625, 0.25, 0.5625, 0.25, 0.625, 0.25, 0.625, 0.25, 0.5, 0.5, 0.5, 0.3869, 0.5, 0.375, 0.5625, 0.375, 0.625, 0.5, 0.625, 0.375, 0.625, 0.25, 0.5625, 0.375, 0.625, 0.375, 0.5, 0.25, 0.5625, 0.375, 0.5625, 0.25, 0.5625, 0.375, 0.5, 0.5, 0.5625, 0.5, 0.625, 0.5, 0.625, 0.5, 0.5625, 0.5, 0.5625, 0.5, 0.5, 0.375, 0.5, 0.375, 0.5, 0.25, 0.5, 0.25, 0.5, 0.25, 0.5, 0.25, 0.5625, 0.25, 0.5625, 0.25, 0.625, 0.25, 0.625, 0.25, 0.625, 0.375, 0.625, 0.375, 0.625, 0.5, 0.625, 0.5, 0.625, 0.375, 0.625, 0.375, 0.625, 0.375, 0.625, 0.375, 0.625, 0.25, 0.625, 0.25, 0.625, 0.5, 0.625, 0.5, 0.625, 0.375, 0.625, 0.375, 0.5, 0.5, 0.5, 0.375, 0.5, 0.3869, 0.5, 0.5, 0.5, 0.375, 0.5625, 0.375, 0.5, 0.25, 0.5, 0.375, 0.5, 0.5, 0.5625, 0.375, 0.5625, 0.25, 0.5625, 0.375, 0.625, 0.25, 0.5625, 0.5, 0.625, 0.5, 0.5625, 0.375, 0.625, 0.25, 0.625, 0.25, 0.625, 0.125, 0.625, 0.125, 0.625, 0.5, 0.625, 0.5, 0.625, 0.375, 0.625, 0.375, 0.625, 0.375, 0.625, 0.375, 0.625, 0.25, 0.625, 0.25, 0.625, 0.625, 0.625, 0.625, 0.625, 0.5, 0.625, 0.5, 0.2083, 0.5417, 0.2083, 0.5417, 0.25, 0.5417, 0.25, 0.5417, 0.2083, 0.5833, 0.2083, 0.5833, 0.2083, 0.5625, 0.2083, 0.5625, 0.2917, 0.5417, 0.2917, 0.5417, 0.2917, 0.5625, 0.2917, 0.5625, 0.2917, 0.5833, 0.2917, 0.5833, 0.25, 0.5833, 0.25, 0.5833, 0.2083, 0.5833, 0.2083, 0.5625, 0.125, 0.5833, 0.125, 0.5833, 0.2083, 0.5625, 0.125, 0.5417, 0.375, 0.5417, 0.2917, 0.5625, 0.375, 0.5833, 0.2917, 0.5417, 0.2917, 0.5625, 0.375, 0.5417, 0.2083, 0.5, 0.2083, 0.5417, 0.25, 0.5417, 0.25, 0.5, 0.25, 0.5833, 0.2083, 0.625, 0.2917, 0.625, 0.2083, 0.5833, 0.2083, 0.625, 0.25, 0.5833, 0.375, 0.5, 0.375, 0.5417, 0.375, 0.5625, 0.375, 0.5, 0.375, 0.5417, 0.375, 0.5, 0.375, 0.1875, 0.375, 0.2083, 0.375, 0.25, 0.375, 0.1667, 0.375, 0.2083, 0.375, 0.1875, 0.2083, 0.5833, 0.2083, 0.5833, 0.2083, 0.5417, 0.2083, 0.5417, 0.2083, 0.5833, 0.2083, 0.5833, 0.2083, 0.5833, 0.2083, 0.5833, 0.2083, 0.5417, 0.2083, 0.5417, 0.2083, 0.5833, 0.2083, 0.5833, 0.2083, 0.5417, 0.2083, 0.5417, 0.2083, 0.5417, 0.2083, 0.5417, 0.2917, 0.5417, 0.2917, 0.5417, 0.2917, 0.5625, 0.2917, 0.5625, 0.2917, 0.5833, 0.2917, 0.5833, 0.25, 0.5833, 0.25, 0.5833, 0.2083, 0.5417, 0.2083, 0.5417, 0.25, 0.5417, 0.25, 0.5417, 0.25, 0.5417, 0.25, 0.5833, 0.2917, 0.5625, 0.25, 0.5833, 0.2917, 0.5833, 0.2917, 0.5625, 0.2083, 0.5417, 0.2083, 0.5833, 0.25, 0.5833, 0.25, 0.5417, 0.2917, 0.5833, 0.2917, 0.5833, 0.25, 0.5833, 0.25, 0.5833, 0.2083, 0.5417, 0.2083, 0.5417, 0.25, 0.5417, 0.25, 0.5417, 0.2917, 0.5417, 0.2917, 0.5417, 0.2917, 0.5625, 0.2917, 0.5625, 0.625, 0.25, 0.625, 0.375, 0.625, 0.375, 0.625, 0.25, 0.625, 0.1932, 0.625, 0.25, 0.625, 0.25, 0.625, 0.1612, 0.5625, 0.1268, 0.625, 0.1624, 0.625, 0.1949, 0.5625, 0.1648, 0.625, 0.375, 0.625, 0.5, 0.625, 0.5, 0.625, 0.375, 0.625, 0.5, 0.625, 0.625, 0.625, 0.625, 0.625, 0.5, 0.625, 0.625, 0.625, 0.5, 0.625, 0.5, 0.625, 0.625, 0.625, 0.5, 0.625, 0.375, 0.625, 0.375, 0.625, 0.5, 0.625, 0.375, 0.625, 0.25, 0.625, 0.25, 0.625, 0.375, 0.625, 0.375, 0.625, 0.25, 0.625, 0.25, 0.625, 0.25, 0.625, 0.375, 0.625, 0.25, 0.625, 0.1932, 0.625, 0.1612, 0.565, 0.125, 0.5625, 0.125, 0.5625, 0.1585, 0.5598, 0.125, 0.5364, 0.1431, 0.5625, 0.1585, 0.5625, 0.125, 0.5, 0.1712, 0.375, 0.25, 0.5, 0.25, 0.5625, 0.1268, 0.5598, 0.125, 0.5625, 0.125, 0.625, 0.25, 0.625, 0.1624, 0.625, 0.125, 0.625, 0.125, 0.625, 0.25, 0.625, 0.25, 0.625, 0.1949, 0.625, 0.1624, 0.625, 0.25, 0.5015, 0.125, 0.5, 0.1261, 0.5, 0.1712, 0.5364, 0.1431, 0.5598, 0.125, 0.5, 0.1261, 0.375, 0.2079, 0.375, 0.25, 0.5, 0.1712, 0.5625, 0.1648, 0.5015, 0.125, 0.5598, 0.125, 0.5625, 0.1268, 0.5625, 0.1648, 0.625, 0.1949, 0.625, 0.25, 0.5625, 0.25, 0.565, 0.125, 0.625, 0.1612, 0.625, 0.125, 0.5625, 0.1268, 0.565, 0.125, 0.625, 0.125, 0.625, 0.1624, 0.625, 0.1612, 0.625, 0.25, 0.625, 0.25, 0.625, 0.125, 0.625, 0.125, 0.5625, 0.1585, 0.5625, 0.25, 0.625, 0.25, 0.625, 0.1932, 0.5625, 0.1585, 0.5364, 0.1431, 0.5, 0.1712, 0.5, 0.25, 0.5625, 0.25, 0.375, 0.2286, 0.375, 0.2085, 0.375, 0.25, 0.375, 0.25, 0.375, 0.201, 0.375, 0.2286, 0.375, 0.25, 0.375, 0.2083, 0.375, 0.2135, 0.375, 0.2181, 0.375, 0.25, 0.375, 0.2135, 0.375, 0.2085, 0.375, 0.1875])
me_cube.materials.append(mat_body)
me_cube.materials.append(mat_detail)
me_cube.materials.append(mat_cloth)
me_cube.use_remesh_preserve_volume = False
me_cube.use_remesh_preserve_attributes = False
me_cube.use_mirror_x = True
me_cube.use_mirror_y = True
me_cube.use_mirror_z = True
me_cube.use_mirror_topology = True
me_cube.update()

# ---- objects
ob_cube = bpy.data.objects.new('Cube', me_cube)

# ---- transforms, parenting, visibility, modifiers, constraints
ob_cube.location = (0.0, 0.0, 5.509)
ob_cube.scale = (1.0, -1.0, 1.0)
ob_cube.lock_rotations_4d = False
ob_cube.empty_display_type = 'ARROWS'
ob_cube.lineart.crease_threshold = 0.0
ob_cube.use_mesh_mirror_x = True
ob_cube.use_mesh_mirror_y = True
ob_cube.use_mesh_mirror_z = True

# ---- collection membership
col_collection.objects.link(ob_cube)

# ---- scene / render settings (as saved in the file)
scene.frame_start = 1; scene.frame_end = 250; scene.frame_set(48)
scene.render.engine = 'BLENDER_EEVEE_NEXT'
scene.cycles.use_denoising = False
scene.cycles.samples = 128
scene.cycles.sampling_pattern = 'TABULATED_SOBOL'
scene.cycles.use_adaptive_sampling = False
scene.cycles.use_light_tree = False
scene.view_settings.view_transform = 'Filmic'
bpy.context.view_layer.update()

# ---- added for rendering (the .blend has no active camera and no usable light): camera, sun
cam_auto = bpy.data.cameras.new('AutoCamera')
cam_auto.lens = 50.0
cam_auto.sensor_width = 36.0
cam_auto.clip_end = 1000.0
ob_auto_camera = bpy.data.objects.new('AutoCamera', cam_auto)
scene.collection.objects.link(ob_auto_camera)
ob_auto_camera.location = (7.58866, -9.10639, 9.50652)
ob_auto_camera.rotation_euler = (1.09748, -7.21219e-08, 0.694738)
scene.camera = ob_auto_camera
light_auto_sun = bpy.data.lights.new('AutoSun', 'SUN')
light_auto_sun.energy = 3.0
light_auto_sun.angle = 0.0523599
ob_auto_sun = bpy.data.objects.new('AutoSun', light_auto_sun)
scene.collection.objects.link(ob_auto_sun)
ob_auto_sun.rotation_euler = (0.872665, 0.174533, 0.523599)
bpy.context.view_layer.update()
